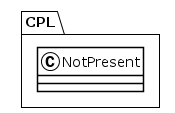

The diagram above was rendered by PlantUML. Its source (embedded in the PNG):
@startuml
!theme plain
package CPL {
class NotPresent {
}
}
@enduml